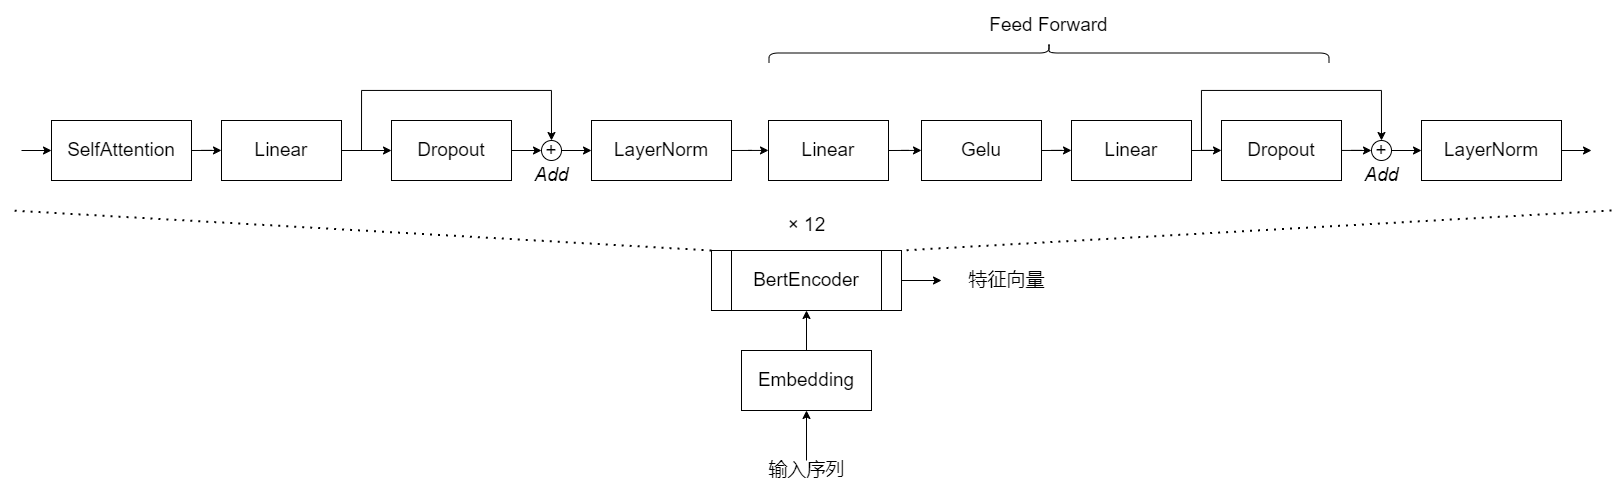

The diagram above was exported from draw.io. Its source (the exported page's mxGraphModel, read from the mxfile embedded in the PNG):
<mxGraphModel dx="2443" dy="959" grid="1" gridSize="10" guides="1" tooltips="1" connect="1" arrows="1" fold="1" page="1" pageScale="1" pageWidth="827" pageHeight="1169" math="0" shadow="0">
  <root>
    <mxCell id="0" />
    <mxCell id="1" parent="0" />
    <mxCell id="PHTUHdXxk07Siqj7wc_u-3" style="edgeStyle=orthogonalEdgeStyle;rounded=0;orthogonalLoop=1;jettySize=auto;html=1;entryX=0.5;entryY=1;entryDx=0;entryDy=0;fontSize=19;" parent="1" source="PHTUHdXxk07Siqj7wc_u-1" target="PHTUHdXxk07Siqj7wc_u-2" edge="1">
      <mxGeometry relative="1" as="geometry" />
    </mxCell>
    <mxCell id="PHTUHdXxk07Siqj7wc_u-1" value="&lt;font style=&quot;font-size: 19px;&quot;&gt;输入序列&lt;/font&gt;" style="text;html=1;align=center;verticalAlign=middle;resizable=0;points=[];autosize=1;strokeColor=none;fillColor=none;" parent="1" vertex="1">
      <mxGeometry x="190" y="930" width="90" height="20" as="geometry" />
    </mxCell>
    <mxCell id="PHTUHdXxk07Siqj7wc_u-5" style="edgeStyle=orthogonalEdgeStyle;rounded=0;orthogonalLoop=1;jettySize=auto;html=1;exitX=0.5;exitY=0;exitDx=0;exitDy=0;entryX=0.5;entryY=1;entryDx=0;entryDy=0;fontSize=19;" parent="1" source="PHTUHdXxk07Siqj7wc_u-2" target="PHTUHdXxk07Siqj7wc_u-4" edge="1">
      <mxGeometry relative="1" as="geometry" />
    </mxCell>
    <mxCell id="PHTUHdXxk07Siqj7wc_u-2" value="Embedding" style="rounded=0;whiteSpace=wrap;html=1;fontSize=19;" parent="1" vertex="1">
      <mxGeometry x="170" y="820" width="130" height="60" as="geometry" />
    </mxCell>
    <mxCell id="nv4sMbEAqwYhluNepk3c-1" style="edgeStyle=orthogonalEdgeStyle;rounded=0;orthogonalLoop=1;jettySize=auto;html=1;" edge="1" parent="1" source="PHTUHdXxk07Siqj7wc_u-4">
      <mxGeometry relative="1" as="geometry">
        <mxPoint x="369.99999999999955" y="749.9999999999998" as="targetPoint" />
      </mxGeometry>
    </mxCell>
    <mxCell id="PHTUHdXxk07Siqj7wc_u-4" value="BertEncoder" style="shape=process;whiteSpace=wrap;html=1;backgroundOutline=1;fontSize=19;size=0.10526315789473684;" parent="1" vertex="1">
      <mxGeometry x="140" y="720" width="190" height="60" as="geometry" />
    </mxCell>
    <mxCell id="PHTUHdXxk07Siqj7wc_u-6" value="× 12" style="text;html=1;align=center;verticalAlign=middle;resizable=0;points=[];autosize=1;strokeColor=none;fillColor=none;fontSize=19;" parent="1" vertex="1">
      <mxGeometry x="210" y="680" width="50" height="30" as="geometry" />
    </mxCell>
    <mxCell id="QnzoSLVda4JUiBzhIvvg-4" style="edgeStyle=orthogonalEdgeStyle;rounded=0;orthogonalLoop=1;jettySize=auto;html=1;exitX=1;exitY=0.5;exitDx=0;exitDy=0;fontSize=19;" parent="1" source="PHTUHdXxk07Siqj7wc_u-7" target="QnzoSLVda4JUiBzhIvvg-2" edge="1">
      <mxGeometry relative="1" as="geometry" />
    </mxCell>
    <mxCell id="PHTUHdXxk07Siqj7wc_u-7" value="SelfAttention" style="rounded=0;whiteSpace=wrap;html=1;fontSize=19;" parent="1" vertex="1">
      <mxGeometry x="-520" y="590" width="140" height="60" as="geometry" />
    </mxCell>
    <mxCell id="QnzoSLVda4JUiBzhIvvg-1" value="" style="endArrow=classic;html=1;rounded=0;fontSize=19;entryX=0;entryY=0.5;entryDx=0;entryDy=0;" parent="1" target="PHTUHdXxk07Siqj7wc_u-7" edge="1">
      <mxGeometry width="50" height="50" relative="1" as="geometry">
        <mxPoint x="-550" y="620" as="sourcePoint" />
        <mxPoint x="-256" y="695" as="targetPoint" />
      </mxGeometry>
    </mxCell>
    <mxCell id="QnzoSLVda4JUiBzhIvvg-5" style="edgeStyle=orthogonalEdgeStyle;rounded=0;orthogonalLoop=1;jettySize=auto;html=1;exitX=1;exitY=0.5;exitDx=0;exitDy=0;fontSize=19;" parent="1" source="QnzoSLVda4JUiBzhIvvg-2" target="QnzoSLVda4JUiBzhIvvg-3" edge="1">
      <mxGeometry relative="1" as="geometry" />
    </mxCell>
    <mxCell id="QnzoSLVda4JUiBzhIvvg-9" style="edgeStyle=orthogonalEdgeStyle;rounded=0;orthogonalLoop=1;jettySize=auto;html=1;entryX=0.5;entryY=0;entryDx=0;entryDy=0;fontSize=19;" parent="1" target="QnzoSLVda4JUiBzhIvvg-6" edge="1">
      <mxGeometry relative="1" as="geometry">
        <Array as="points">
          <mxPoint x="-210" y="560" />
          <mxPoint x="-20" y="560" />
        </Array>
        <mxPoint x="-210" y="620" as="sourcePoint" />
      </mxGeometry>
    </mxCell>
    <mxCell id="QnzoSLVda4JUiBzhIvvg-2" value="Linear" style="rounded=0;whiteSpace=wrap;html=1;fontSize=19;" parent="1" vertex="1">
      <mxGeometry x="-350" y="590" width="120" height="60" as="geometry" />
    </mxCell>
    <mxCell id="QnzoSLVda4JUiBzhIvvg-7" style="edgeStyle=orthogonalEdgeStyle;rounded=0;orthogonalLoop=1;jettySize=auto;html=1;entryX=0;entryY=0.5;entryDx=0;entryDy=0;fontSize=19;exitX=1;exitY=0.5;exitDx=0;exitDy=0;" parent="1" source="QnzoSLVda4JUiBzhIvvg-3" target="QnzoSLVda4JUiBzhIvvg-6" edge="1">
      <mxGeometry relative="1" as="geometry" />
    </mxCell>
    <mxCell id="QnzoSLVda4JUiBzhIvvg-3" value="Dropout" style="rounded=0;whiteSpace=wrap;html=1;fontSize=19;" parent="1" vertex="1">
      <mxGeometry x="-180" y="590" width="120" height="60" as="geometry" />
    </mxCell>
    <mxCell id="QnzoSLVda4JUiBzhIvvg-11" style="edgeStyle=orthogonalEdgeStyle;rounded=0;orthogonalLoop=1;jettySize=auto;html=1;entryX=0;entryY=0.5;entryDx=0;entryDy=0;fontSize=19;exitX=1;exitY=0.5;exitDx=0;exitDy=0;" parent="1" source="QnzoSLVda4JUiBzhIvvg-6" target="QnzoSLVda4JUiBzhIvvg-10" edge="1">
      <mxGeometry relative="1" as="geometry" />
    </mxCell>
    <mxCell id="QnzoSLVda4JUiBzhIvvg-6" value="+" style="ellipse;whiteSpace=wrap;html=1;aspect=fixed;fontSize=19;" parent="1" vertex="1">
      <mxGeometry x="-30" y="610" width="20" height="20" as="geometry" />
    </mxCell>
    <mxCell id="QnzoSLVda4JUiBzhIvvg-14" style="edgeStyle=orthogonalEdgeStyle;rounded=0;orthogonalLoop=1;jettySize=auto;html=1;exitX=1;exitY=0.5;exitDx=0;exitDy=0;fontSize=19;" parent="1" source="QnzoSLVda4JUiBzhIvvg-10" target="QnzoSLVda4JUiBzhIvvg-13" edge="1">
      <mxGeometry relative="1" as="geometry" />
    </mxCell>
    <mxCell id="QnzoSLVda4JUiBzhIvvg-10" value="LayerNorm" style="rounded=0;whiteSpace=wrap;html=1;fontSize=19;" parent="1" vertex="1">
      <mxGeometry x="20" y="590" width="140" height="60" as="geometry" />
    </mxCell>
    <mxCell id="QnzoSLVda4JUiBzhIvvg-12" value="Add" style="text;html=1;align=center;verticalAlign=middle;resizable=0;points=[];autosize=1;strokeColor=none;fillColor=none;fontSize=19;fontStyle=2" parent="1" vertex="1">
      <mxGeometry x="-45" y="630" width="50" height="30" as="geometry" />
    </mxCell>
    <mxCell id="QnzoSLVda4JUiBzhIvvg-16" style="edgeStyle=orthogonalEdgeStyle;rounded=0;orthogonalLoop=1;jettySize=auto;html=1;fontSize=19;exitX=1;exitY=0.5;exitDx=0;exitDy=0;" parent="1" source="QnzoSLVda4JUiBzhIvvg-13" target="QnzoSLVda4JUiBzhIvvg-15" edge="1">
      <mxGeometry relative="1" as="geometry" />
    </mxCell>
    <mxCell id="QnzoSLVda4JUiBzhIvvg-13" value="Linear" style="rounded=0;whiteSpace=wrap;html=1;fontSize=19;" parent="1" vertex="1">
      <mxGeometry x="197" y="590" width="120" height="60" as="geometry" />
    </mxCell>
    <mxCell id="QnzoSLVda4JUiBzhIvvg-26" style="edgeStyle=orthogonalEdgeStyle;rounded=0;orthogonalLoop=1;jettySize=auto;html=1;exitX=1;exitY=0.5;exitDx=0;exitDy=0;fontSize=19;" parent="1" source="QnzoSLVda4JUiBzhIvvg-15" target="QnzoSLVda4JUiBzhIvvg-19" edge="1">
      <mxGeometry relative="1" as="geometry" />
    </mxCell>
    <mxCell id="QnzoSLVda4JUiBzhIvvg-15" value="Gelu" style="rounded=0;whiteSpace=wrap;html=1;fontSize=19;" parent="1" vertex="1">
      <mxGeometry x="350" y="590" width="120" height="60" as="geometry" />
    </mxCell>
    <mxCell id="QnzoSLVda4JUiBzhIvvg-17" style="edgeStyle=orthogonalEdgeStyle;rounded=0;orthogonalLoop=1;jettySize=auto;html=1;exitX=1;exitY=0.5;exitDx=0;exitDy=0;fontSize=19;" parent="1" source="QnzoSLVda4JUiBzhIvvg-19" target="QnzoSLVda4JUiBzhIvvg-21" edge="1">
      <mxGeometry relative="1" as="geometry" />
    </mxCell>
    <mxCell id="QnzoSLVda4JUiBzhIvvg-18" style="edgeStyle=orthogonalEdgeStyle;rounded=0;orthogonalLoop=1;jettySize=auto;html=1;entryX=0.5;entryY=0;entryDx=0;entryDy=0;fontSize=19;" parent="1" target="QnzoSLVda4JUiBzhIvvg-23" edge="1">
      <mxGeometry relative="1" as="geometry">
        <Array as="points">
          <mxPoint x="630" y="560" />
          <mxPoint x="810" y="560" />
        </Array>
        <mxPoint x="630" y="620" as="sourcePoint" />
      </mxGeometry>
    </mxCell>
    <mxCell id="QnzoSLVda4JUiBzhIvvg-19" value="Linear" style="rounded=0;whiteSpace=wrap;html=1;fontSize=19;" parent="1" vertex="1">
      <mxGeometry x="500" y="590" width="120" height="60" as="geometry" />
    </mxCell>
    <mxCell id="QnzoSLVda4JUiBzhIvvg-20" style="edgeStyle=orthogonalEdgeStyle;rounded=0;orthogonalLoop=1;jettySize=auto;html=1;entryX=0;entryY=0.5;entryDx=0;entryDy=0;fontSize=19;" parent="1" source="QnzoSLVda4JUiBzhIvvg-21" target="QnzoSLVda4JUiBzhIvvg-23" edge="1">
      <mxGeometry relative="1" as="geometry" />
    </mxCell>
    <mxCell id="QnzoSLVda4JUiBzhIvvg-21" value="Dropout" style="rounded=0;whiteSpace=wrap;html=1;fontSize=19;" parent="1" vertex="1">
      <mxGeometry x="650" y="590" width="120" height="60" as="geometry" />
    </mxCell>
    <mxCell id="QnzoSLVda4JUiBzhIvvg-22" style="edgeStyle=orthogonalEdgeStyle;rounded=0;orthogonalLoop=1;jettySize=auto;html=1;entryX=0;entryY=0.5;entryDx=0;entryDy=0;fontSize=19;exitX=1;exitY=0.5;exitDx=0;exitDy=0;" parent="1" source="QnzoSLVda4JUiBzhIvvg-23" target="QnzoSLVda4JUiBzhIvvg-24" edge="1">
      <mxGeometry relative="1" as="geometry" />
    </mxCell>
    <mxCell id="QnzoSLVda4JUiBzhIvvg-23" value="+" style="ellipse;whiteSpace=wrap;html=1;aspect=fixed;fontSize=19;" parent="1" vertex="1">
      <mxGeometry x="800" y="610" width="20" height="20" as="geometry" />
    </mxCell>
    <mxCell id="QnzoSLVda4JUiBzhIvvg-38" style="edgeStyle=orthogonalEdgeStyle;rounded=0;orthogonalLoop=1;jettySize=auto;html=1;exitX=1;exitY=0.5;exitDx=0;exitDy=0;fontSize=19;" parent="1" source="QnzoSLVda4JUiBzhIvvg-24" edge="1">
      <mxGeometry relative="1" as="geometry">
        <mxPoint x="1020" y="620" as="targetPoint" />
      </mxGeometry>
    </mxCell>
    <mxCell id="QnzoSLVda4JUiBzhIvvg-24" value="LayerNorm" style="rounded=0;whiteSpace=wrap;html=1;fontSize=19;" parent="1" vertex="1">
      <mxGeometry x="850" y="590" width="140" height="60" as="geometry" />
    </mxCell>
    <mxCell id="QnzoSLVda4JUiBzhIvvg-25" value="Add" style="text;html=1;align=center;verticalAlign=middle;resizable=0;points=[];autosize=1;strokeColor=none;fillColor=none;fontSize=19;fontStyle=2" parent="1" vertex="1">
      <mxGeometry x="785" y="630" width="50" height="30" as="geometry" />
    </mxCell>
    <mxCell id="QnzoSLVda4JUiBzhIvvg-39" value="" style="endArrow=none;dashed=1;html=1;dashPattern=1 3;strokeWidth=2;rounded=0;fontSize=19;exitX=0;exitY=0;exitDx=0;exitDy=0;" parent="1" source="PHTUHdXxk07Siqj7wc_u-4" edge="1">
      <mxGeometry width="50" height="50" relative="1" as="geometry">
        <mxPoint x="330" y="600" as="sourcePoint" />
        <mxPoint x="-560" y="680" as="targetPoint" />
      </mxGeometry>
    </mxCell>
    <mxCell id="QnzoSLVda4JUiBzhIvvg-40" value="" style="endArrow=none;dashed=1;html=1;dashPattern=1 3;strokeWidth=2;rounded=0;fontSize=19;entryX=1;entryY=0;entryDx=0;entryDy=0;" parent="1" target="PHTUHdXxk07Siqj7wc_u-4" edge="1">
      <mxGeometry width="50" height="50" relative="1" as="geometry">
        <mxPoint x="1040" y="680" as="sourcePoint" />
        <mxPoint x="330" y="790" as="targetPoint" />
      </mxGeometry>
    </mxCell>
    <mxCell id="QnzoSLVda4JUiBzhIvvg-41" value="" style="shape=curlyBracket;whiteSpace=wrap;html=1;rounded=1;flipH=1;fontSize=19;rotation=-90;" parent="1" vertex="1">
      <mxGeometry x="467.5" y="242.5" width="20" height="560" as="geometry" />
    </mxCell>
    <mxCell id="QnzoSLVda4JUiBzhIvvg-42" value="Feed Forward" style="text;html=1;align=center;verticalAlign=middle;resizable=0;points=[];autosize=1;strokeColor=none;fillColor=none;fontSize=19;" parent="1" vertex="1">
      <mxGeometry x="412.5" y="480" width="130" height="30" as="geometry" />
    </mxCell>
    <mxCell id="QnzoSLVda4JUiBzhIvvg-45" value="特征向量" style="text;html=1;align=center;verticalAlign=middle;resizable=0;points=[];autosize=1;strokeColor=none;fillColor=none;fontSize=19;" parent="1" vertex="1">
      <mxGeometry x="390" y="735" width="90" height="30" as="geometry" />
    </mxCell>
  </root>
</mxGraphModel>